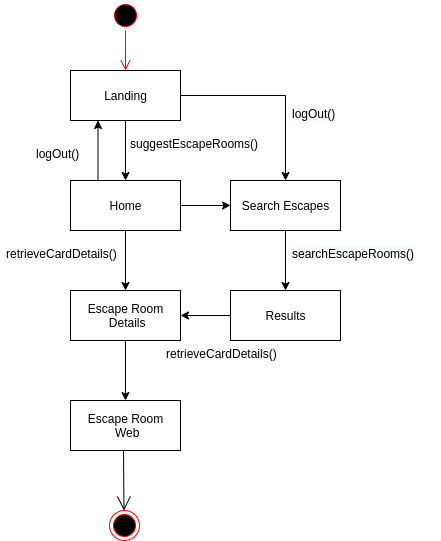

The diagram above was exported from draw.io. Its source (the exported page's mxGraphModel, read from the mxfile embedded in the PNG):
<mxGraphModel dx="813" dy="416" grid="1" gridSize="10" guides="1" tooltips="1" connect="1" arrows="1" fold="1" page="1" pageScale="1" pageWidth="827" pageHeight="1169" math="0" shadow="0">
  <root>
    <mxCell id="0" />
    <mxCell id="1" parent="0" />
    <mxCell id="taTWVzIviw2qzPzIacN3-2" value="" style="ellipse;html=1;shape=startState;fillColor=#000000;strokeColor=#ff0000;" vertex="1" parent="1">
      <mxGeometry x="400" y="170" width="30" height="30" as="geometry" />
    </mxCell>
    <mxCell id="taTWVzIviw2qzPzIacN3-3" value="" style="edgeStyle=orthogonalEdgeStyle;html=1;verticalAlign=bottom;endArrow=open;endSize=8;strokeColor=#ff0000;" edge="1" source="taTWVzIviw2qzPzIacN3-2" parent="1">
      <mxGeometry relative="1" as="geometry">
        <mxPoint x="415" y="240" as="targetPoint" />
      </mxGeometry>
    </mxCell>
    <mxCell id="taTWVzIviw2qzPzIacN3-30" style="edgeStyle=orthogonalEdgeStyle;rounded=0;orthogonalLoop=1;jettySize=auto;html=1;exitX=0.5;exitY=1;exitDx=0;exitDy=0;entryX=0.5;entryY=0;entryDx=0;entryDy=0;" edge="1" parent="1" source="taTWVzIviw2qzPzIacN3-4" target="taTWVzIviw2qzPzIacN3-7">
      <mxGeometry relative="1" as="geometry" />
    </mxCell>
    <mxCell id="taTWVzIviw2qzPzIacN3-39" style="edgeStyle=orthogonalEdgeStyle;rounded=0;orthogonalLoop=1;jettySize=auto;html=1;exitX=1;exitY=0.5;exitDx=0;exitDy=0;entryX=0.5;entryY=0;entryDx=0;entryDy=0;" edge="1" parent="1" source="taTWVzIviw2qzPzIacN3-4" target="taTWVzIviw2qzPzIacN3-23">
      <mxGeometry relative="1" as="geometry">
        <mxPoint x="640" y="265" as="targetPoint" />
      </mxGeometry>
    </mxCell>
    <mxCell id="taTWVzIviw2qzPzIacN3-4" value="Landing" style="html=1;" vertex="1" parent="1">
      <mxGeometry x="360" y="240" width="110" height="50" as="geometry" />
    </mxCell>
    <mxCell id="taTWVzIviw2qzPzIacN3-24" style="edgeStyle=orthogonalEdgeStyle;rounded=0;orthogonalLoop=1;jettySize=auto;html=1;exitX=1;exitY=0.5;exitDx=0;exitDy=0;entryX=0;entryY=0.5;entryDx=0;entryDy=0;" edge="1" parent="1" source="taTWVzIviw2qzPzIacN3-7" target="taTWVzIviw2qzPzIacN3-23">
      <mxGeometry relative="1" as="geometry" />
    </mxCell>
    <mxCell id="taTWVzIviw2qzPzIacN3-28" style="edgeStyle=orthogonalEdgeStyle;rounded=0;orthogonalLoop=1;jettySize=auto;html=1;exitX=0.5;exitY=1;exitDx=0;exitDy=0;entryX=0.5;entryY=0;entryDx=0;entryDy=0;" edge="1" parent="1" source="taTWVzIviw2qzPzIacN3-7" target="taTWVzIviw2qzPzIacN3-16">
      <mxGeometry relative="1" as="geometry" />
    </mxCell>
    <mxCell id="taTWVzIviw2qzPzIacN3-31" style="edgeStyle=orthogonalEdgeStyle;rounded=0;orthogonalLoop=1;jettySize=auto;html=1;exitX=0.25;exitY=0;exitDx=0;exitDy=0;entryX=0.25;entryY=1;entryDx=0;entryDy=0;" edge="1" parent="1" source="taTWVzIviw2qzPzIacN3-7" target="taTWVzIviw2qzPzIacN3-4">
      <mxGeometry relative="1" as="geometry" />
    </mxCell>
    <mxCell id="taTWVzIviw2qzPzIacN3-7" value="Home" style="html=1;" vertex="1" parent="1">
      <mxGeometry x="360" y="350" width="110" height="50" as="geometry" />
    </mxCell>
    <mxCell id="taTWVzIviw2qzPzIacN3-14" value="logOut()" style="text;strokeColor=none;fillColor=none;align=left;verticalAlign=top;spacingLeft=4;spacingRight=4;overflow=hidden;rotatable=0;points=[[0,0.5],[1,0.5]];portConstraint=eastwest;" vertex="1" parent="1">
      <mxGeometry x="320" y="310" width="60" height="26" as="geometry" />
    </mxCell>
    <mxCell id="taTWVzIviw2qzPzIacN3-15" value="retrieveCardDetails()" style="text;strokeColor=none;fillColor=none;align=left;verticalAlign=top;spacingLeft=4;spacingRight=4;overflow=hidden;rotatable=0;points=[[0,0.5],[1,0.5]];portConstraint=eastwest;" vertex="1" parent="1">
      <mxGeometry x="290" y="410" width="130" height="26" as="geometry" />
    </mxCell>
    <mxCell id="taTWVzIviw2qzPzIacN3-34" style="edgeStyle=orthogonalEdgeStyle;rounded=0;orthogonalLoop=1;jettySize=auto;html=1;entryX=0.5;entryY=0;entryDx=0;entryDy=0;" edge="1" parent="1" source="taTWVzIviw2qzPzIacN3-16" target="taTWVzIviw2qzPzIacN3-20">
      <mxGeometry relative="1" as="geometry" />
    </mxCell>
    <mxCell id="taTWVzIviw2qzPzIacN3-16" value="Escape Room&lt;br&gt;&amp;nbsp;Details" style="html=1;" vertex="1" parent="1">
      <mxGeometry x="360" y="460" width="110" height="50" as="geometry" />
    </mxCell>
    <mxCell id="taTWVzIviw2qzPzIacN3-17" value="" style="ellipse;html=1;shape=endState;fillColor=#000000;strokeColor=#ff0000;" vertex="1" parent="1">
      <mxGeometry x="399" y="680" width="30" height="30" as="geometry" />
    </mxCell>
    <mxCell id="taTWVzIviw2qzPzIacN3-20" value="Escape Room&lt;br&gt;&amp;nbsp;Web" style="html=1;" vertex="1" parent="1">
      <mxGeometry x="360" y="570" width="110" height="50" as="geometry" />
    </mxCell>
    <mxCell id="taTWVzIviw2qzPzIacN3-21" value="" style="endArrow=open;endFill=1;endSize=12;html=1;" edge="1" parent="1">
      <mxGeometry width="160" relative="1" as="geometry">
        <mxPoint x="413" y="620" as="sourcePoint" />
        <mxPoint x="413.5" y="680" as="targetPoint" />
      </mxGeometry>
    </mxCell>
    <mxCell id="taTWVzIviw2qzPzIacN3-26" style="edgeStyle=orthogonalEdgeStyle;rounded=0;orthogonalLoop=1;jettySize=auto;html=1;entryX=0.5;entryY=0;entryDx=0;entryDy=0;" edge="1" parent="1" source="taTWVzIviw2qzPzIacN3-23" target="taTWVzIviw2qzPzIacN3-27">
      <mxGeometry relative="1" as="geometry">
        <mxPoint x="575" y="440" as="targetPoint" />
      </mxGeometry>
    </mxCell>
    <mxCell id="taTWVzIviw2qzPzIacN3-23" value="Search Escapes" style="html=1;" vertex="1" parent="1">
      <mxGeometry x="520" y="350" width="110" height="50" as="geometry" />
    </mxCell>
    <mxCell id="taTWVzIviw2qzPzIacN3-25" value="suggestEscapeRooms()" style="text;strokeColor=none;fillColor=none;align=left;verticalAlign=top;spacingLeft=4;spacingRight=4;overflow=hidden;rotatable=0;points=[[0,0.5],[1,0.5]];portConstraint=eastwest;" vertex="1" parent="1">
      <mxGeometry x="414" y="300" width="146" height="26" as="geometry" />
    </mxCell>
    <mxCell id="taTWVzIviw2qzPzIacN3-36" style="edgeStyle=orthogonalEdgeStyle;rounded=0;orthogonalLoop=1;jettySize=auto;html=1;exitX=0;exitY=0.5;exitDx=0;exitDy=0;entryX=1;entryY=0.5;entryDx=0;entryDy=0;" edge="1" parent="1" source="taTWVzIviw2qzPzIacN3-27" target="taTWVzIviw2qzPzIacN3-16">
      <mxGeometry relative="1" as="geometry" />
    </mxCell>
    <mxCell id="taTWVzIviw2qzPzIacN3-27" value="Results" style="html=1;" vertex="1" parent="1">
      <mxGeometry x="520" y="460" width="110" height="50" as="geometry" />
    </mxCell>
    <mxCell id="taTWVzIviw2qzPzIacN3-35" value="&lt;span style=&quot;color: rgb(0 , 0 , 0) ; font-family: &amp;#34;helvetica&amp;#34; ; font-size: 12px ; font-style: normal ; font-weight: 400 ; letter-spacing: normal ; text-align: left ; text-indent: 0px ; text-transform: none ; word-spacing: 0px ; background-color: rgb(248 , 249 , 250) ; display: inline ; float: none&quot;&gt;searchEscapeRooms()&lt;/span&gt;" style="text;whiteSpace=wrap;html=1;" vertex="1" parent="1">
      <mxGeometry x="580" y="410" width="150" height="30" as="geometry" />
    </mxCell>
    <mxCell id="taTWVzIviw2qzPzIacN3-37" value="retrieveCardDetails()" style="text;strokeColor=none;fillColor=none;align=left;verticalAlign=top;spacingLeft=4;spacingRight=4;overflow=hidden;rotatable=0;points=[[0,0.5],[1,0.5]];portConstraint=eastwest;" vertex="1" parent="1">
      <mxGeometry x="450" y="510" width="130" height="26" as="geometry" />
    </mxCell>
    <mxCell id="taTWVzIviw2qzPzIacN3-40" value="&lt;meta charset=&quot;utf-8&quot;&gt;&lt;span style=&quot;color: rgb(0, 0, 0); font-family: helvetica; font-size: 12px; font-style: normal; font-weight: 400; letter-spacing: normal; text-align: left; text-indent: 0px; text-transform: none; word-spacing: 0px; background-color: rgb(248, 249, 250); display: inline; float: none;&quot;&gt;logOut()&lt;/span&gt;" style="text;whiteSpace=wrap;html=1;" vertex="1" parent="1">
      <mxGeometry x="580" y="270" width="70" height="30" as="geometry" />
    </mxCell>
  </root>
</mxGraphModel>